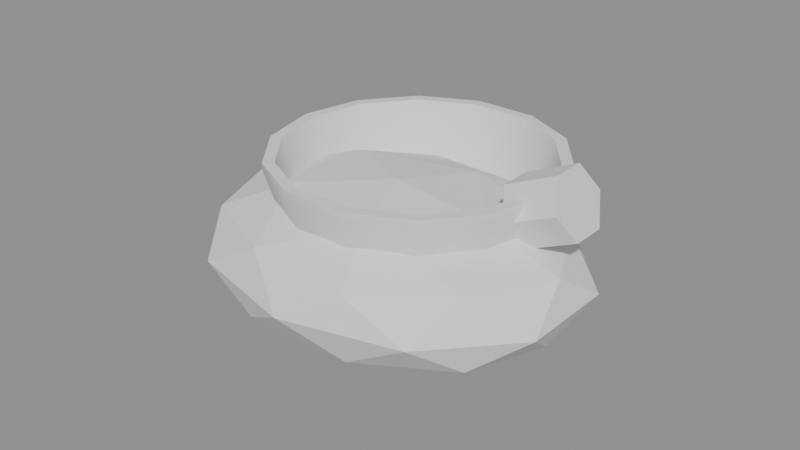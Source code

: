 # Source: teapotPrintHalf.blend  (saved by Blender 4.5.87; exported with 4.5.12 LTS)
import bpy
from mathutils import Matrix  # noqa: F401  (used for matrix-valued properties, if any)

bpy.ops.wm.read_factory_settings(use_empty=True)
scene = bpy.context.scene
scene.name = 'Scene'

# ---- collections
col_a = bpy.data.collections.new('a'); scene.collection.children.link(col_a)
col_b = bpy.data.collections.new('b'); scene.collection.children.link(col_b)

# ---- materials (node trees are filled in below, after node groups)
mat_greylight5 = bpy.data.materials.new('greyLight5')
mat_greylight9 = bpy.data.materials.new('greyLight9')

# ---- material node trees

# ---- meshes
me_a_body = bpy.data.meshes.new('a_body')
me_a_body.from_pydata([(0.0, 0.0, -2.049e-08), (0.04523, -0.02629, 0.01244), (-0.01727, -0.04253, 0.01244), (-0.0559, 0.0, 0.01244), (-0.01727, 0.04253, 0.01244), (0.04523, 0.02629, 0.01244), (0.01727, -0.04253, 0.03256), (-0.04523, -0.02629, 0.03256), (-0.04523, 0.02629, 0.03256), (0.01727, 0.04253, 0.03256), (0.0559, 0.0, 0.03256), (0.0, 0.0, 0.045), (-0.01015, -0.025, 0.00336), (0.02658, -0.01545, 0.00336), (0.01643, -0.04045, 0.01067), (0.05317, 0.0, 0.01067), (0.02658, 0.01545, 0.00336), (-0.03286, 0.0, 0.00336), (-0.04301, -0.025, 0.01067), (-0.01015, 0.025, 0.00336), (-0.04301, 0.025, 0.01067), (0.01643, 0.04045, 0.01067), (0.05944, -0.01545, 0.0225), (0.05944, 0.01545, 0.0225), (0.0, -0.05, 0.0225), (0.03674, -0.04045, 0.0225), (-0.05944, -0.01545, 0.0225), (-0.03674, -0.04045, 0.0225), (-0.03674, 0.04045, 0.0225), (-0.05944, 0.01545, 0.0225), (0.03674, 0.04045, 0.0225), (0.0, 0.05, 0.0225), (0.04301, -0.025, 0.03433), (-0.01643, -0.04045, 0.03433), (-0.05317, 0.0, 0.03433), (-0.01643, 0.04045, 0.03433), (0.04301, 0.025, 0.03433), (0.01015, -0.025, 0.04164), (0.03286, 0.0, 0.04164), (-0.02658, -0.01545, 0.04164), (-0.02658, 0.01545, 0.04164), (0.01015, 0.025, 0.04164)], [], [(0, 13, 12), (1, 13, 15), (0, 12, 17), (0, 17, 19), (0, 19, 16), (1, 15, 22), (2, 14, 24), (3, 18, 26), (4, 20, 28), (5, 21, 30), (1, 22, 25), (2, 24, 27), (3, 26, 29), (4, 28, 31), (5, 30, 23), (6, 32, 37), (7, 33, 39), (8, 34, 40), (9, 35, 41), (10, 36, 38), (38, 41, 11), (38, 36, 41), (36, 9, 41), (41, 40, 11), (41, 35, 40), (35, 8, 40), (40, 39, 11), (40, 34, 39), (34, 7, 39), (39, 37, 11), (39, 33, 37), (33, 6, 37), (37, 38, 11), (37, 32, 38), (32, 10, 38), (23, 36, 10), (23, 30, 36), (30, 9, 36), (31, 35, 9), (31, 28, 35), (28, 8, 35), (29, 34, 8), (29, 26, 34), (26, 7, 34), (27, 33, 7), (27, 24, 33), (24, 6, 33), (25, 32, 6), (25, 22, 32), (22, 10, 32), (30, 31, 9), (30, 21, 31), (21, 4, 31), (28, 29, 8), (28, 20, 29), (20, 3, 29), (26, 27, 7), (26, 18, 27), (18, 2, 27), (24, 25, 6), (24, 14, 25), (14, 1, 25), (22, 23, 10), (22, 15, 23), (15, 5, 23), (16, 21, 5), (16, 19, 21), (19, 4, 21), (19, 20, 4), (19, 17, 20), (17, 3, 20), (17, 18, 3), (17, 12, 18), (12, 2, 18), (15, 16, 5), (15, 13, 16), (13, 0, 16), (12, 14, 2), (12, 13, 14), (13, 1, 14)])
me_a_body.materials.append(mat_greylight5)
me_a_body.update()
me_b_body = bpy.data.meshes.new('b_body')
me_b_body.from_pydata([(0.0, 0.01, 0.0235), (0.0306, 0.01, 0.0235), (0.02757, 0.02328, 0.0235), (0.01908, 0.03392, 0.0235), (0.006809, 0.03983, 0.0235), (-0.006809, 0.03983, 0.0235), (-0.01908, 0.03392, 0.0235), (-0.02757, 0.02328, 0.0235), (-0.0306, 0.01, 0.0235), (-0.02757, -0.003277, 0.0235), (-0.01908, -0.01392, 0.0235), (-0.006809, -0.01983, 0.0235), (0.006809, -0.01983, 0.0235), (0.01908, -0.01392, 0.0235), (0.02757, -0.003277, 0.0235), (0.0396, 0.01, 0.0307), (0.03568, 0.02718, 0.0307), (0.02469, 0.04096, 0.0307), (0.008812, 0.04861, 0.0307), (-0.008812, 0.04861, 0.0307), (-0.02469, 0.04096, 0.0307), (-0.03568, 0.02718, 0.0307), (-0.0396, 0.01, 0.0307), (-0.03568, -0.007182, 0.0307), (-0.02469, -0.02096, 0.0307), (-0.008812, -0.02861, 0.0307), (0.008812, -0.02861, 0.0307), (0.02469, -0.02096, 0.0307), (0.03568, -0.007182, 0.0307), (0.045, 0.01, 0.0487), (0.04054, 0.02952, 0.0487), (0.02806, 0.04518, 0.0487), (0.01001, 0.05387, 0.0487), (-0.01001, 0.05387, 0.0487), (-0.02806, 0.04518, 0.0487), (-0.04054, 0.02952, 0.0487), (-0.045, 0.01, 0.0487), (-0.04054, -0.009525, 0.0487), (-0.02806, -0.02518, 0.0487), (-0.01001, -0.03387, 0.0487), (0.01001, -0.03387, 0.0487), (0.02806, -0.02518, 0.0487), (0.04054, -0.009525, 0.0487), (0.045, 0.01, 0.0505), (0.04054, 0.02952, 0.0505), (0.02806, 0.04518, 0.0505), (0.01001, 0.05387, 0.0505), (-0.01001, 0.05387, 0.0505), (-0.02806, 0.04518, 0.0505), (-0.04054, 0.02952, 0.0505), (-0.045, 0.01, 0.0505), (-0.04054, -0.009525, 0.0505), (-0.02806, -0.02518, 0.0505), (-0.01001, -0.03387, 0.0505), (0.01001, -0.03387, 0.0505), (0.02806, -0.02518, 0.0505), (0.04054, -0.009525, 0.0505), (0.0414, 0.01, 0.0505), (0.0373, 0.02796, 0.0505), (0.02581, 0.04237, 0.0505), (0.009212, 0.05036, 0.0505), (-0.009212, 0.05036, 0.0505), (-0.02581, 0.04237, 0.0505), (-0.0373, 0.02796, 0.0505), (-0.0414, 0.01, 0.0505), (-0.0373, -0.007963, 0.0505), (-0.02581, -0.02237, 0.0505), (-0.009212, -0.03036, 0.0505), (0.009212, -0.03036, 0.0505), (0.02581, -0.02237, 0.0505), (0.0373, -0.007963, 0.0505), (0.036, 0.01, 0.0325), (0.03243, 0.02562, 0.0325), (0.02245, 0.03815, 0.0325), (0.008011, 0.0451, 0.0325), (-0.008011, 0.0451, 0.0325), (-0.02245, 0.03815, 0.0325), (-0.03243, 0.02562, 0.0325), (-0.036, 0.01, 0.0325), (-0.03243, -0.00562, 0.0325), (-0.02245, -0.01815, 0.0325), (-0.008011, -0.0251, 0.0325), (0.008011, -0.0251, 0.0325), (0.02245, -0.01815, 0.0325), (0.03243, -0.00562, 0.0325), (0.0, 0.01, 0.0289), (0.0378, -0.0007998, 0.0433), (0.0416, 0.0046, 0.03475), (0.0416, 0.0154, 0.03475), (0.0378, 0.0208, 0.0433), (0.034, 0.0154, 0.05185), (0.034, 0.0046, 0.05185), (0.054, -0.0007998, 0.0505), (0.0578, 0.0046, 0.04195), (0.0578, 0.0154, 0.04195), (0.054, 0.0208, 0.0505), (0.0502, 0.0154, 0.05905), (0.0502, 0.0046, 0.05905)], [], [(0, 2, 1), (0, 3, 2), (0, 4, 3), (0, 5, 4), (0, 6, 5), (0, 7, 6), (0, 8, 7), (0, 9, 8), (0, 10, 9), (0, 11, 10), (0, 12, 11), (0, 13, 12), (0, 14, 13), (0, 1, 14), (1, 2, 16, 15), (2, 3, 17, 16), (3, 4, 18, 17), (4, 5, 19, 18), (5, 6, 20, 19), (6, 7, 21, 20), (7, 8, 22, 21), (8, 9, 23, 22), (9, 10, 24, 23), (10, 11, 25, 24), (11, 12, 26, 25), (12, 13, 27, 26), (13, 14, 28, 27), (14, 1, 15, 28), (15, 16, 30, 29), (16, 17, 31, 30), (17, 18, 32, 31), (18, 19, 33, 32), (19, 20, 34, 33), (20, 21, 35, 34), (21, 22, 36, 35), (22, 23, 37, 36), (23, 24, 38, 37), (24, 25, 39, 38), (25, 26, 40, 39), (26, 27, 41, 40), (27, 28, 42, 41), (28, 15, 29, 42), (29, 30, 44, 43), (30, 31, 45, 44), (31, 32, 46, 45), (32, 33, 47, 46), (33, 34, 48, 47), (34, 35, 49, 48), (35, 36, 50, 49), (36, 37, 51, 50), (37, 38, 52, 51), (38, 39, 53, 52), (39, 40, 54, 53), (40, 41, 55, 54), (41, 42, 56, 55), (42, 29, 43, 56), (43, 44, 58, 57), (44, 45, 59, 58), (45, 46, 60, 59), (46, 47, 61, 60), (47, 48, 62, 61), (48, 49, 63, 62), (49, 50, 64, 63), (50, 51, 65, 64), (51, 52, 66, 65), (52, 53, 67, 66), (53, 54, 68, 67), (54, 55, 69, 68), (55, 56, 70, 69), (56, 43, 57, 70), (57, 58, 72, 71), (58, 59, 73, 72), (59, 60, 74, 73), (60, 61, 75, 74), (61, 62, 76, 75), (62, 63, 77, 76), (63, 64, 78, 77), (64, 65, 79, 78), (65, 66, 80, 79), (66, 67, 81, 80), (67, 68, 82, 81), (68, 69, 83, 82), (69, 70, 84, 83), (70, 57, 71, 84), (71, 72, 85), (72, 73, 85), (73, 74, 85), (74, 75, 85), (75, 76, 85), (76, 77, 85), (77, 78, 85), (78, 79, 85), (79, 80, 85), (80, 81, 85), (81, 82, 85), (82, 83, 85), (83, 84, 85), (84, 71, 85), (86, 87, 93, 92), (87, 88, 94, 93), (88, 89, 95, 94), (89, 90, 96, 95), (90, 91, 97, 96), (91, 86, 92, 97), (91, 90, 89, 88, 87, 86), (92, 93, 94, 95, 96, 97)])
me_b_body.polygons.foreach_set('use_smooth', [True] * 106)
_k = set([(43, 44), (43, 56), (44, 45), (45, 46), (46, 47), (47, 48), (48, 49), (49, 50), (50, 51), (51, 52), (52, 53), (53, 54), (54, 55), (55, 56), (57, 58), (57, 70), (58, 59), (59, 60), (60, 61), (61, 62), (62, 63), (63, 64), (64, 65), (65, 66), (66, 67), (67, 68), (68, 69), (69, 70), (71, 72), (71, 84), (72, 73), (73, 74), (74, 75), (75, 76), (76, 77), (77, 78), (78, 79), (79, 80), (80, 81), (81, 82), (82, 83), (83, 84), (86, 87), (86, 91), (86, 92), (87, 88), (87, 93), (88, 89), (88, 94), (89, 90), (89, 95), (90, 91), (90, 96), (91, 97), (92, 93), (92, 97), (93, 94), (94, 95), (95, 96), (96, 97)])
me_b_body.attributes.new('sharp_edge', 'BOOLEAN', 'EDGE').data.foreach_set('value', [ (min(e.vertices), max(e.vertices)) in _k for e in me_b_body.edges])
me_b_body.materials.append(mat_greylight9)
me_b_body.update()

# ---- objects
ob_a_body = bpy.data.objects.new('a_body', me_a_body)
ob_b_body = bpy.data.objects.new('b_body', me_b_body)

# ---- transforms, parenting, visibility, modifiers, constraints
ob_a_body.location = (0.0, 0.0, 0.0)
ob_b_body.location = (0.0, 0.0, 0.0)

# ---- collection membership
col_a.objects.link(ob_a_body)
col_b.objects.link(ob_b_body)

# ---- scene / render settings (as saved in the file)
scene.frame_start = 1; scene.frame_end = 250; scene.frame_set(1)
scene.render.engine = 'BLENDER_EEVEE_NEXT'
bpy.context.view_layer.update()

# ---- added for rendering (the .blend has no active camera and no usable light): camera, sun + grey world if the file has none
cam_auto = bpy.data.cameras.new('AutoCamera')
cam_auto.lens = 50.0
cam_auto.sensor_width = 36.0
cam_auto.clip_end = 1000.0
ob_auto_camera = bpy.data.objects.new('AutoCamera', cam_auto)
scene.collection.objects.link(ob_auto_camera)
ob_auto_camera.location = (0.185045, -0.220118, 0.177559)
ob_auto_camera.rotation_euler = (1.09748, -7.21219e-08, 0.694738)
scene.camera = ob_auto_camera
light_auto_sun = bpy.data.lights.new('AutoSun', 'SUN')
light_auto_sun.energy = 3.0
light_auto_sun.angle = 0.0523599
ob_auto_sun = bpy.data.objects.new('AutoSun', light_auto_sun)
scene.collection.objects.link(ob_auto_sun)
ob_auto_sun.rotation_euler = (0.872665, 0.174533, 0.523599)
if scene.world is None:
    world_auto = bpy.data.worlds.new('AutoWorld')
    world_auto.color = (0.3, 0.3, 0.3)
    scene.world = world_auto
bpy.context.view_layer.update()
